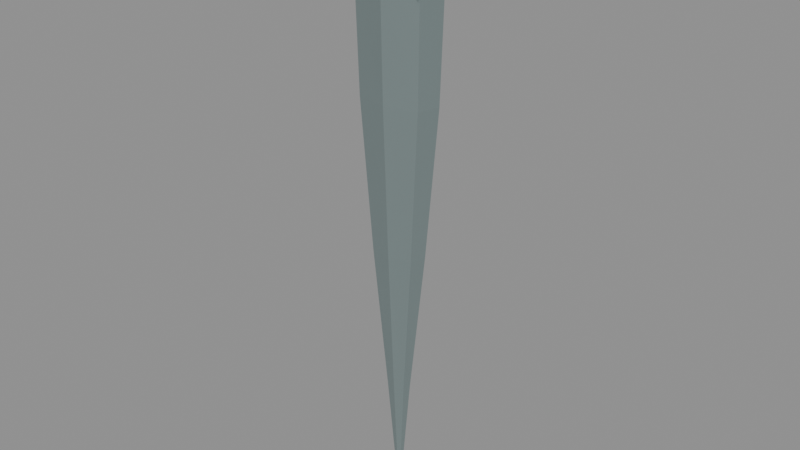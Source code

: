 # Source: jatua_dark.blend  (saved by Blender 4.0.36; exported with 4.5.12 LTS)
import bpy
from mathutils import Matrix  # noqa: F401  (used for matrix-valued properties, if any)

bpy.ops.wm.read_factory_settings(use_empty=True)
scene = bpy.context.scene
scene.name = 'Scene'

# ---- materials (node trees are filled in below, after node groups)
mat_jatuadarktitanium = bpy.data.materials.new('JatuaDarkTitanium')
mat_jatuadarktitanium.use_transparent_shadow = False

# ---- material node trees
mat_jatuadarktitanium.use_nodes = True; mat_jatuadarktitanium.node_tree.nodes.clear()
_N = mat_jatuadarktitanium.node_tree.nodes; _L = mat_jatuadarktitanium.node_tree.links
n0 = _N.new('ShaderNodeBsdfPrincipled'); n0.name = 'Principled BSDF'; n0.location = (10, 300)
n0.inputs[0].default_value = (0.28, 0.35, 0.35, 1.0)
n0.inputs[1].default_value = 0.5
n0.inputs[2].default_value = 0.45
n0.inputs[3].default_value = 1.45
n1 = _N.new('ShaderNodeOutputMaterial'); n1.name = 'Material Output'; n1.location = (300, 300)
_L.new(n0.outputs[0], n1.inputs[0])
n1.is_active_output = True

# ---- meshes
me_jatuadarkmesh = bpy.data.meshes.new('JatuaDarkMesh')
me_jatuadarkmesh.from_pydata([(-0.0275, 0.05, -20.0), (0.0275, 0.05, -20.0), (0.05, 0.0125, -20.0), (0.0425, -0.035, -20.0), (0.0, -0.05, -20.0), (-0.0425, -0.035, -20.0), (-0.05, 0.0125, -20.0), (-0.3025, 0.38, -14.0), (0.3025, 0.38, -14.0), (0.55, 0.095, -14.0), (0.4675, -0.266, -14.0), (0.0, -0.38, -14.0), (-0.4675, -0.266, -14.0), (-0.55, 0.095, -14.0), (-0.6875, 0.82, -7.0), (0.6875, 0.82, -7.0), (1.25, 0.235, -7.0), (1.062, -0.506, -7.0), (0.0, -0.74, -7.0), (-1.062, -0.506, -7.0), (-1.25, 0.235, -7.0), (-0.99, 1.18, 0.0), (0.99, 1.18, 0.0), (1.8, 0.355, 0.0), (1.53, -0.69, 0.0), (0.0, -1.02, 0.0), (-1.53, -0.69, 0.0), (-1.8, 0.355, 0.0), (-1.072, 1.34, 5.5), (1.072, 1.34, 5.5), (1.95, 0.41, 5.5), (1.658, -0.768, 5.5), (0.0, -1.14, 5.5), (-1.658, -0.768, 5.5), (-1.95, 0.41, 5.5), (-0.8525, 1.14, 8.5), (0.8525, 1.14, 8.5), (1.55, 0.33, 8.5), (1.317, -0.696, 8.5), (0.0, -1.02, 8.5), (-1.317, -0.696, 8.5), (-1.55, 0.33, 8.5), (0.9, 0.45, 4.2), (2.88, 2.43, 5.8), (2.583, 2.133, 7.6), (0.9, 0.45, 6.9), (-0.9, 0.45, 4.2), (-2.88, 2.43, 5.8), (-2.583, 2.133, 7.6), (-0.9, 0.45, 6.9), (0.85, -0.35, 4.5), (2.83, -2.33, 6.1), (2.533, -2.033, 7.9), (0.85, -0.35, 7.2), (-0.85, -0.35, 4.5), (-2.83, -2.33, 6.1), (-2.533, -2.033, 7.9), (-0.85, -0.35, 7.2)], [], [(0, 1, 8, 7), (1, 2, 9, 8), (2, 3, 10, 9), (3, 4, 11, 10), (4, 5, 12, 11), (5, 6, 13, 12), (6, 0, 7, 13), (7, 8, 15, 14), (8, 9, 16, 15), (9, 10, 17, 16), (10, 11, 18, 17), (11, 12, 19, 18), (12, 13, 20, 19), (13, 7, 14, 20), (14, 15, 22, 21), (15, 16, 23, 22), (16, 17, 24, 23), (17, 18, 25, 24), (18, 19, 26, 25), (19, 20, 27, 26), (20, 14, 21, 27), (21, 22, 29, 28), (22, 23, 30, 29), (23, 24, 31, 30), (24, 25, 32, 31), (25, 26, 33, 32), (26, 27, 34, 33), (27, 21, 28, 34), (28, 29, 36, 35), (29, 30, 37, 36), (30, 31, 38, 37), (31, 32, 39, 38), (32, 33, 40, 39), (33, 34, 41, 40), (34, 28, 35, 41), (0, 1, 2, 3, 4, 5, 6), (42, 43, 44, 45), (46, 47, 48, 49), (50, 51, 52, 53), (54, 55, 56, 57)])
me_jatuadarkmesh.materials.append(mat_jatuadarktitanium)
me_jatuadarkmesh.update()

# ---- objects
ob_jatuadark = bpy.data.objects.new('JatuaDark', me_jatuadarkmesh)

# ---- transforms, parenting, visibility, modifiers, constraints
ob_jatuadark.location = (0.0, 0.0, 0.0)

# ---- collection membership
scene.collection.objects.link(ob_jatuadark)

# ---- scene / render settings (as saved in the file)
scene.frame_start = 1; scene.frame_end = 250; scene.frame_set(1)
scene.render.engine = 'BLENDER_EEVEE_NEXT'
scene.cycles.sampling_pattern = 'TABULATED_SOBOL'
bpy.context.view_layer.update()

# ---- added for rendering (the .blend has no active camera and no usable light): camera, sun + grey world if the file has none
cam_auto = bpy.data.cameras.new('AutoCamera')
cam_auto.lens = 50.0
cam_auto.sensor_width = 36.0
cam_auto.clip_end = 1000.0
ob_auto_camera = bpy.data.objects.new('AutoCamera', cam_auto)
scene.collection.objects.link(ob_auto_camera)
ob_auto_camera.location = (27.2601, -32.6621, 16.0581)
ob_auto_camera.rotation_euler = (1.09748, -7.21219e-08, 0.694738)
scene.camera = ob_auto_camera
light_auto_sun = bpy.data.lights.new('AutoSun', 'SUN')
light_auto_sun.energy = 3.0
light_auto_sun.angle = 0.0523599
ob_auto_sun = bpy.data.objects.new('AutoSun', light_auto_sun)
scene.collection.objects.link(ob_auto_sun)
ob_auto_sun.rotation_euler = (0.872665, 0.174533, 0.523599)
if scene.world is None:
    world_auto = bpy.data.worlds.new('AutoWorld')
    world_auto.color = (0.3, 0.3, 0.3)
    scene.world = world_auto
bpy.context.view_layer.update()
